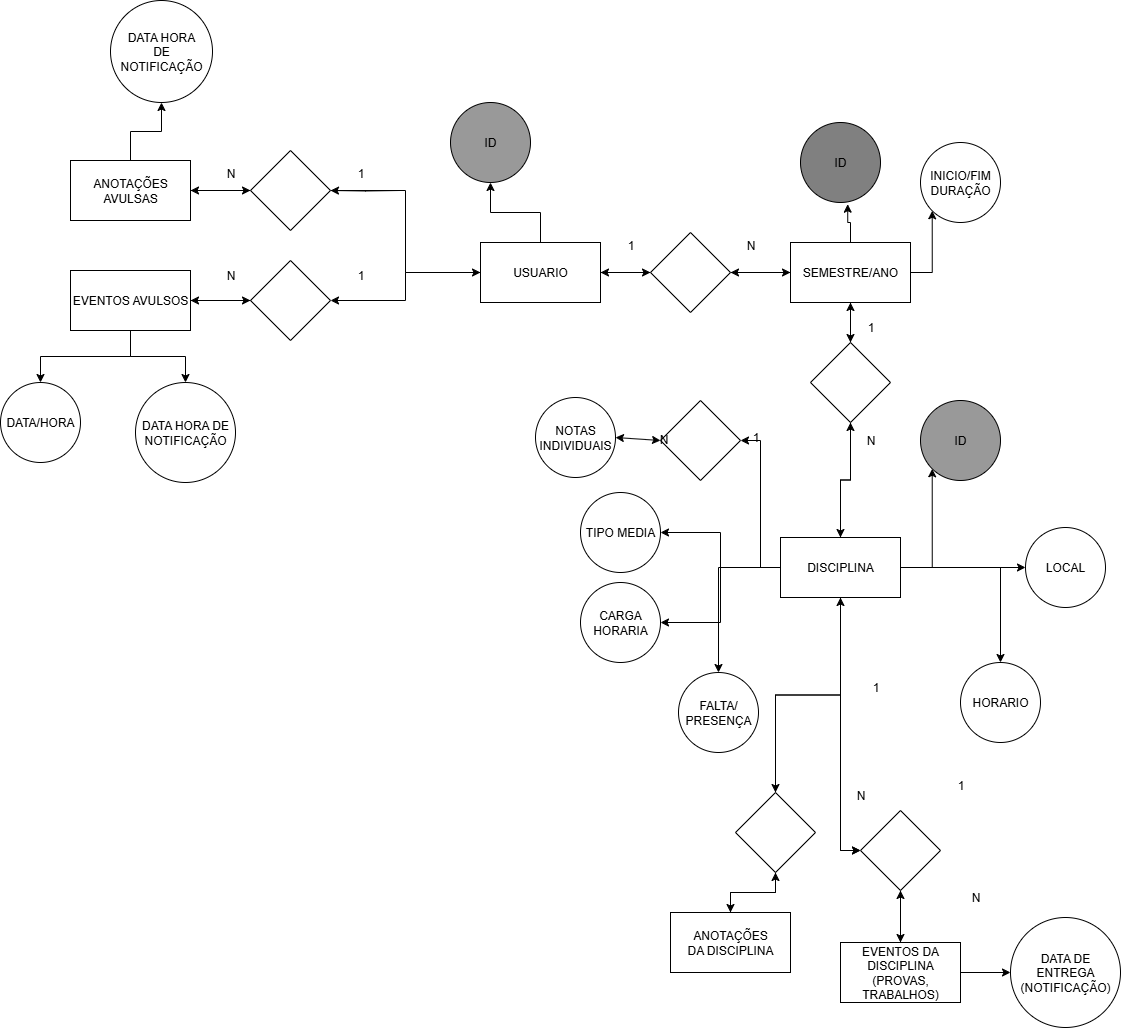

The diagram above was exported from draw.io. Its source (the exported page's mxGraphModel, read from the mxfile embedded in the PNG):
<mxGraphModel dx="3007" dy="1163" grid="1" gridSize="10" guides="1" tooltips="1" connect="1" arrows="1" fold="1" page="1" pageScale="1" pageWidth="827" pageHeight="1169" math="0" shadow="0">
  <root>
    <mxCell id="0" />
    <mxCell id="1" parent="0" />
    <mxCell id="qeaOubv8tmEDspAsyxre-62" style="edgeStyle=orthogonalEdgeStyle;rounded=0;orthogonalLoop=1;jettySize=auto;html=1;entryX=0;entryY=1;entryDx=0;entryDy=0;" edge="1" parent="1" source="qeaOubv8tmEDspAsyxre-12" target="qeaOubv8tmEDspAsyxre-23">
      <mxGeometry relative="1" as="geometry" />
    </mxCell>
    <mxCell id="qeaOubv8tmEDspAsyxre-63" style="edgeStyle=orthogonalEdgeStyle;rounded=0;orthogonalLoop=1;jettySize=auto;html=1;entryX=0.5;entryY=0;entryDx=0;entryDy=0;" edge="1" parent="1" source="qeaOubv8tmEDspAsyxre-12" target="qeaOubv8tmEDspAsyxre-24">
      <mxGeometry relative="1" as="geometry" />
    </mxCell>
    <mxCell id="qeaOubv8tmEDspAsyxre-77" style="edgeStyle=orthogonalEdgeStyle;rounded=0;orthogonalLoop=1;jettySize=auto;html=1;entryX=1;entryY=0.5;entryDx=0;entryDy=0;" edge="1" parent="1" source="qeaOubv8tmEDspAsyxre-12" target="qeaOubv8tmEDspAsyxre-74">
      <mxGeometry relative="1" as="geometry" />
    </mxCell>
    <mxCell id="qeaOubv8tmEDspAsyxre-12" value="SEMESTRE/ANO" style="rounded=0;whiteSpace=wrap;html=1;" vertex="1" parent="1">
      <mxGeometry x="380" y="260" width="120" height="60" as="geometry" />
    </mxCell>
    <mxCell id="qeaOubv8tmEDspAsyxre-65" style="edgeStyle=orthogonalEdgeStyle;rounded=0;orthogonalLoop=1;jettySize=auto;html=1;entryX=0;entryY=1;entryDx=0;entryDy=0;" edge="1" parent="1" source="qeaOubv8tmEDspAsyxre-15" target="qeaOubv8tmEDspAsyxre-47">
      <mxGeometry relative="1" as="geometry" />
    </mxCell>
    <mxCell id="qeaOubv8tmEDspAsyxre-66" style="edgeStyle=orthogonalEdgeStyle;rounded=0;orthogonalLoop=1;jettySize=auto;html=1;" edge="1" parent="1" source="qeaOubv8tmEDspAsyxre-15" target="qeaOubv8tmEDspAsyxre-34">
      <mxGeometry relative="1" as="geometry" />
    </mxCell>
    <mxCell id="qeaOubv8tmEDspAsyxre-67" style="edgeStyle=orthogonalEdgeStyle;rounded=0;orthogonalLoop=1;jettySize=auto;html=1;" edge="1" parent="1" source="qeaOubv8tmEDspAsyxre-15" target="qeaOubv8tmEDspAsyxre-30">
      <mxGeometry relative="1" as="geometry" />
    </mxCell>
    <mxCell id="qeaOubv8tmEDspAsyxre-68" style="edgeStyle=orthogonalEdgeStyle;rounded=0;orthogonalLoop=1;jettySize=auto;html=1;" edge="1" parent="1" source="qeaOubv8tmEDspAsyxre-15" target="qeaOubv8tmEDspAsyxre-28">
      <mxGeometry relative="1" as="geometry" />
    </mxCell>
    <mxCell id="qeaOubv8tmEDspAsyxre-69" style="edgeStyle=orthogonalEdgeStyle;rounded=0;orthogonalLoop=1;jettySize=auto;html=1;" edge="1" parent="1" source="qeaOubv8tmEDspAsyxre-15" target="qeaOubv8tmEDspAsyxre-32">
      <mxGeometry relative="1" as="geometry" />
    </mxCell>
    <mxCell id="qeaOubv8tmEDspAsyxre-70" style="edgeStyle=orthogonalEdgeStyle;rounded=0;orthogonalLoop=1;jettySize=auto;html=1;entryX=1;entryY=0.5;entryDx=0;entryDy=0;" edge="1" parent="1" source="qeaOubv8tmEDspAsyxre-15" target="qeaOubv8tmEDspAsyxre-37">
      <mxGeometry relative="1" as="geometry" />
    </mxCell>
    <mxCell id="qeaOubv8tmEDspAsyxre-81" style="edgeStyle=orthogonalEdgeStyle;rounded=0;orthogonalLoop=1;jettySize=auto;html=1;entryX=0.5;entryY=1;entryDx=0;entryDy=0;" edge="1" parent="1" source="qeaOubv8tmEDspAsyxre-15" target="qeaOubv8tmEDspAsyxre-24">
      <mxGeometry relative="1" as="geometry" />
    </mxCell>
    <mxCell id="qeaOubv8tmEDspAsyxre-117" style="edgeStyle=orthogonalEdgeStyle;rounded=0;orthogonalLoop=1;jettySize=auto;html=1;" edge="1" parent="1" source="qeaOubv8tmEDspAsyxre-15" target="qeaOubv8tmEDspAsyxre-52">
      <mxGeometry relative="1" as="geometry" />
    </mxCell>
    <mxCell id="qeaOubv8tmEDspAsyxre-125" style="edgeStyle=orthogonalEdgeStyle;rounded=0;orthogonalLoop=1;jettySize=auto;html=1;entryX=0;entryY=0.5;entryDx=0;entryDy=0;" edge="1" parent="1" source="qeaOubv8tmEDspAsyxre-15" target="qeaOubv8tmEDspAsyxre-118">
      <mxGeometry relative="1" as="geometry" />
    </mxCell>
    <mxCell id="qeaOubv8tmEDspAsyxre-141" style="edgeStyle=orthogonalEdgeStyle;rounded=0;orthogonalLoop=1;jettySize=auto;html=1;entryX=1;entryY=0.5;entryDx=0;entryDy=0;" edge="1" parent="1" source="qeaOubv8tmEDspAsyxre-15" target="qeaOubv8tmEDspAsyxre-43">
      <mxGeometry relative="1" as="geometry" />
    </mxCell>
    <mxCell id="qeaOubv8tmEDspAsyxre-144" style="edgeStyle=orthogonalEdgeStyle;rounded=0;orthogonalLoop=1;jettySize=auto;html=1;entryX=0;entryY=0.5;entryDx=0;entryDy=0;" edge="1" parent="1" source="qeaOubv8tmEDspAsyxre-15" target="qeaOubv8tmEDspAsyxre-118">
      <mxGeometry relative="1" as="geometry" />
    </mxCell>
    <mxCell id="qeaOubv8tmEDspAsyxre-15" value="DISCIPLINA" style="rounded=0;whiteSpace=wrap;html=1;" vertex="1" parent="1">
      <mxGeometry x="370" y="555" width="120" height="60" as="geometry" />
    </mxCell>
    <mxCell id="qeaOubv8tmEDspAsyxre-23" value="INICIO/FIM&lt;div&gt;DURAÇÃO&lt;/div&gt;" style="ellipse;whiteSpace=wrap;html=1;aspect=fixed;" vertex="1" parent="1">
      <mxGeometry x="510" y="160" width="80" height="80" as="geometry" />
    </mxCell>
    <mxCell id="qeaOubv8tmEDspAsyxre-64" style="edgeStyle=orthogonalEdgeStyle;rounded=0;orthogonalLoop=1;jettySize=auto;html=1;entryX=0.5;entryY=0;entryDx=0;entryDy=0;" edge="1" parent="1" source="qeaOubv8tmEDspAsyxre-24" target="qeaOubv8tmEDspAsyxre-15">
      <mxGeometry relative="1" as="geometry" />
    </mxCell>
    <mxCell id="qeaOubv8tmEDspAsyxre-80" style="edgeStyle=orthogonalEdgeStyle;rounded=0;orthogonalLoop=1;jettySize=auto;html=1;" edge="1" parent="1" source="qeaOubv8tmEDspAsyxre-24">
      <mxGeometry relative="1" as="geometry">
        <mxPoint x="440" y="320" as="targetPoint" />
      </mxGeometry>
    </mxCell>
    <mxCell id="qeaOubv8tmEDspAsyxre-24" value="" style="rhombus;whiteSpace=wrap;html=1;" vertex="1" parent="1">
      <mxGeometry x="400" y="360" width="80" height="80" as="geometry" />
    </mxCell>
    <mxCell id="qeaOubv8tmEDspAsyxre-26" value="N" style="text;html=1;align=center;verticalAlign=middle;resizable=0;points=[];autosize=1;strokeColor=none;fillColor=none;" vertex="1" parent="1">
      <mxGeometry x="445" y="443" width="30" height="30" as="geometry" />
    </mxCell>
    <mxCell id="qeaOubv8tmEDspAsyxre-27" value="1" style="text;html=1;align=center;verticalAlign=middle;resizable=0;points=[];autosize=1;strokeColor=none;fillColor=none;" vertex="1" parent="1">
      <mxGeometry x="445" y="330" width="30" height="30" as="geometry" />
    </mxCell>
    <mxCell id="qeaOubv8tmEDspAsyxre-28" value="CARGA&lt;div&gt;HORARIA&lt;/div&gt;" style="ellipse;whiteSpace=wrap;html=1;aspect=fixed;" vertex="1" parent="1">
      <mxGeometry x="170" y="600" width="80" height="80" as="geometry" />
    </mxCell>
    <mxCell id="qeaOubv8tmEDspAsyxre-30" value="HORARIO" style="ellipse;whiteSpace=wrap;html=1;aspect=fixed;" vertex="1" parent="1">
      <mxGeometry x="550" y="680" width="80" height="80" as="geometry" />
    </mxCell>
    <mxCell id="qeaOubv8tmEDspAsyxre-32" value="FALTA/&lt;div&gt;PRESENÇA&lt;/div&gt;" style="ellipse;whiteSpace=wrap;html=1;aspect=fixed;" vertex="1" parent="1">
      <mxGeometry x="268" y="690" width="80" height="80" as="geometry" />
    </mxCell>
    <mxCell id="qeaOubv8tmEDspAsyxre-34" value="LOCAL" style="ellipse;whiteSpace=wrap;html=1;aspect=fixed;" vertex="1" parent="1">
      <mxGeometry x="615" y="545" width="80" height="80" as="geometry" />
    </mxCell>
    <mxCell id="qeaOubv8tmEDspAsyxre-37" value="" style="rhombus;whiteSpace=wrap;html=1;" vertex="1" parent="1">
      <mxGeometry x="250" y="418" width="80" height="80" as="geometry" />
    </mxCell>
    <mxCell id="qeaOubv8tmEDspAsyxre-40" value="N" style="text;html=1;align=center;verticalAlign=middle;resizable=0;points=[];autosize=1;strokeColor=none;fillColor=none;" vertex="1" parent="1">
      <mxGeometry x="238" y="442" width="30" height="30" as="geometry" />
    </mxCell>
    <mxCell id="qeaOubv8tmEDspAsyxre-41" value="1" style="text;html=1;align=center;verticalAlign=middle;resizable=0;points=[];autosize=1;strokeColor=none;fillColor=none;" vertex="1" parent="1">
      <mxGeometry x="330" y="440" width="30" height="30" as="geometry" />
    </mxCell>
    <mxCell id="qeaOubv8tmEDspAsyxre-43" value="TIPO MEDIA" style="ellipse;whiteSpace=wrap;html=1;aspect=fixed;" vertex="1" parent="1">
      <mxGeometry x="170" y="510" width="80" height="80" as="geometry" />
    </mxCell>
    <mxCell id="qeaOubv8tmEDspAsyxre-44" value="NOTAS INDIVIDUAIS" style="ellipse;whiteSpace=wrap;html=1;aspect=fixed;" vertex="1" parent="1">
      <mxGeometry x="125" y="415" width="80" height="80" as="geometry" />
    </mxCell>
    <mxCell id="qeaOubv8tmEDspAsyxre-45" value="ID" style="ellipse;whiteSpace=wrap;html=1;aspect=fixed;fillColor=#808080;" vertex="1" parent="1">
      <mxGeometry x="390" y="140" width="80" height="80" as="geometry" />
    </mxCell>
    <mxCell id="qeaOubv8tmEDspAsyxre-47" value="ID" style="ellipse;whiteSpace=wrap;html=1;aspect=fixed;fillColor=#999999;" vertex="1" parent="1">
      <mxGeometry x="510" y="418" width="80" height="80" as="geometry" />
    </mxCell>
    <mxCell id="qeaOubv8tmEDspAsyxre-110" style="edgeStyle=orthogonalEdgeStyle;rounded=0;orthogonalLoop=1;jettySize=auto;html=1;" edge="1" parent="1" source="qeaOubv8tmEDspAsyxre-51" target="qeaOubv8tmEDspAsyxre-52">
      <mxGeometry relative="1" as="geometry" />
    </mxCell>
    <mxCell id="qeaOubv8tmEDspAsyxre-51" value="ANOTAÇÕES&lt;div&gt;DA DISCIPLINA&lt;/div&gt;" style="rounded=0;whiteSpace=wrap;html=1;" vertex="1" parent="1">
      <mxGeometry x="260" y="930" width="120" height="60" as="geometry" />
    </mxCell>
    <mxCell id="qeaOubv8tmEDspAsyxre-54" style="edgeStyle=orthogonalEdgeStyle;rounded=0;orthogonalLoop=1;jettySize=auto;html=1;exitX=0.5;exitY=1;exitDx=0;exitDy=0;entryX=0.5;entryY=0;entryDx=0;entryDy=0;" edge="1" parent="1" source="qeaOubv8tmEDspAsyxre-52" target="qeaOubv8tmEDspAsyxre-51">
      <mxGeometry relative="1" as="geometry" />
    </mxCell>
    <mxCell id="qeaOubv8tmEDspAsyxre-109" style="edgeStyle=orthogonalEdgeStyle;rounded=0;orthogonalLoop=1;jettySize=auto;html=1;entryX=0.5;entryY=1;entryDx=0;entryDy=0;" edge="1" parent="1" source="qeaOubv8tmEDspAsyxre-52" target="qeaOubv8tmEDspAsyxre-15">
      <mxGeometry relative="1" as="geometry" />
    </mxCell>
    <mxCell id="qeaOubv8tmEDspAsyxre-52" value="" style="rhombus;whiteSpace=wrap;html=1;" vertex="1" parent="1">
      <mxGeometry x="325" y="810" width="80" height="80" as="geometry" />
    </mxCell>
    <mxCell id="qeaOubv8tmEDspAsyxre-55" value="N" style="text;html=1;align=center;verticalAlign=middle;resizable=0;points=[];autosize=1;strokeColor=none;fillColor=none;" vertex="1" parent="1">
      <mxGeometry x="435" y="798" width="30" height="30" as="geometry" />
    </mxCell>
    <mxCell id="qeaOubv8tmEDspAsyxre-61" style="edgeStyle=orthogonalEdgeStyle;rounded=0;orthogonalLoop=1;jettySize=auto;html=1;entryX=0.59;entryY=1.021;entryDx=0;entryDy=0;entryPerimeter=0;" edge="1" parent="1" source="qeaOubv8tmEDspAsyxre-12" target="qeaOubv8tmEDspAsyxre-45">
      <mxGeometry relative="1" as="geometry" />
    </mxCell>
    <mxCell id="qeaOubv8tmEDspAsyxre-75" style="edgeStyle=orthogonalEdgeStyle;rounded=0;orthogonalLoop=1;jettySize=auto;html=1;exitX=1;exitY=0.5;exitDx=0;exitDy=0;entryX=0;entryY=0.5;entryDx=0;entryDy=0;" edge="1" parent="1" source="qeaOubv8tmEDspAsyxre-73" target="qeaOubv8tmEDspAsyxre-74">
      <mxGeometry relative="1" as="geometry" />
    </mxCell>
    <mxCell id="qeaOubv8tmEDspAsyxre-85" style="edgeStyle=orthogonalEdgeStyle;rounded=0;orthogonalLoop=1;jettySize=auto;html=1;entryX=0.5;entryY=1;entryDx=0;entryDy=0;" edge="1" parent="1" source="qeaOubv8tmEDspAsyxre-73" target="qeaOubv8tmEDspAsyxre-84">
      <mxGeometry relative="1" as="geometry" />
    </mxCell>
    <mxCell id="qeaOubv8tmEDspAsyxre-88" style="edgeStyle=orthogonalEdgeStyle;rounded=0;orthogonalLoop=1;jettySize=auto;html=1;entryX=1;entryY=0.5;entryDx=0;entryDy=0;" edge="1" parent="1" target="qeaOubv8tmEDspAsyxre-87">
      <mxGeometry relative="1" as="geometry">
        <mxPoint x="-10" y="208" as="sourcePoint" />
      </mxGeometry>
    </mxCell>
    <mxCell id="qeaOubv8tmEDspAsyxre-99" style="edgeStyle=orthogonalEdgeStyle;rounded=0;orthogonalLoop=1;jettySize=auto;html=1;entryX=1;entryY=0.5;entryDx=0;entryDy=0;" edge="1" parent="1" source="qeaOubv8tmEDspAsyxre-73" target="qeaOubv8tmEDspAsyxre-97">
      <mxGeometry relative="1" as="geometry" />
    </mxCell>
    <mxCell id="qeaOubv8tmEDspAsyxre-73" value="USUARIO" style="rounded=0;whiteSpace=wrap;html=1;" vertex="1" parent="1">
      <mxGeometry x="70" y="260" width="120" height="60" as="geometry" />
    </mxCell>
    <mxCell id="qeaOubv8tmEDspAsyxre-76" style="edgeStyle=orthogonalEdgeStyle;rounded=0;orthogonalLoop=1;jettySize=auto;html=1;entryX=0;entryY=0.5;entryDx=0;entryDy=0;" edge="1" parent="1" source="qeaOubv8tmEDspAsyxre-74" target="qeaOubv8tmEDspAsyxre-12">
      <mxGeometry relative="1" as="geometry" />
    </mxCell>
    <mxCell id="qeaOubv8tmEDspAsyxre-79" style="edgeStyle=orthogonalEdgeStyle;rounded=0;orthogonalLoop=1;jettySize=auto;html=1;entryX=1;entryY=0.5;entryDx=0;entryDy=0;" edge="1" parent="1" source="qeaOubv8tmEDspAsyxre-74" target="qeaOubv8tmEDspAsyxre-73">
      <mxGeometry relative="1" as="geometry" />
    </mxCell>
    <mxCell id="qeaOubv8tmEDspAsyxre-74" value="" style="rhombus;whiteSpace=wrap;html=1;" vertex="1" parent="1">
      <mxGeometry x="240" y="250" width="80" height="80" as="geometry" />
    </mxCell>
    <mxCell id="qeaOubv8tmEDspAsyxre-82" value="1" style="text;html=1;align=center;verticalAlign=middle;resizable=0;points=[];autosize=1;strokeColor=none;fillColor=none;" vertex="1" parent="1">
      <mxGeometry x="205" y="248" width="30" height="30" as="geometry" />
    </mxCell>
    <mxCell id="qeaOubv8tmEDspAsyxre-83" value="N" style="text;html=1;align=center;verticalAlign=middle;resizable=0;points=[];autosize=1;strokeColor=none;fillColor=none;" vertex="1" parent="1">
      <mxGeometry x="325" y="248" width="30" height="30" as="geometry" />
    </mxCell>
    <mxCell id="qeaOubv8tmEDspAsyxre-84" value="ID" style="ellipse;whiteSpace=wrap;html=1;aspect=fixed;fillColor=#999999;" vertex="1" parent="1">
      <mxGeometry x="40" y="120" width="80" height="80" as="geometry" />
    </mxCell>
    <mxCell id="qeaOubv8tmEDspAsyxre-91" style="edgeStyle=orthogonalEdgeStyle;rounded=0;orthogonalLoop=1;jettySize=auto;html=1;entryX=0;entryY=0.5;entryDx=0;entryDy=0;" edge="1" parent="1" source="qeaOubv8tmEDspAsyxre-86" target="qeaOubv8tmEDspAsyxre-87">
      <mxGeometry relative="1" as="geometry" />
    </mxCell>
    <mxCell id="qeaOubv8tmEDspAsyxre-94" style="edgeStyle=orthogonalEdgeStyle;rounded=0;orthogonalLoop=1;jettySize=auto;html=1;entryX=0.5;entryY=1;entryDx=0;entryDy=0;" edge="1" parent="1" source="qeaOubv8tmEDspAsyxre-86" target="qeaOubv8tmEDspAsyxre-93">
      <mxGeometry relative="1" as="geometry" />
    </mxCell>
    <mxCell id="qeaOubv8tmEDspAsyxre-86" value="ANOTAÇÕES AVULSAS" style="rounded=0;whiteSpace=wrap;html=1;" vertex="1" parent="1">
      <mxGeometry x="-340" y="178" width="120" height="60" as="geometry" />
    </mxCell>
    <mxCell id="qeaOubv8tmEDspAsyxre-89" style="edgeStyle=orthogonalEdgeStyle;rounded=0;orthogonalLoop=1;jettySize=auto;html=1;entryX=1;entryY=0.5;entryDx=0;entryDy=0;" edge="1" parent="1" source="qeaOubv8tmEDspAsyxre-87" target="qeaOubv8tmEDspAsyxre-86">
      <mxGeometry relative="1" as="geometry" />
    </mxCell>
    <mxCell id="qeaOubv8tmEDspAsyxre-92" style="edgeStyle=orthogonalEdgeStyle;rounded=0;orthogonalLoop=1;jettySize=auto;html=1;entryX=0;entryY=0.5;entryDx=0;entryDy=0;" edge="1" parent="1" source="qeaOubv8tmEDspAsyxre-87" target="qeaOubv8tmEDspAsyxre-73">
      <mxGeometry relative="1" as="geometry">
        <mxPoint x="-10" y="208" as="targetPoint" />
      </mxGeometry>
    </mxCell>
    <mxCell id="qeaOubv8tmEDspAsyxre-87" value="" style="rhombus;whiteSpace=wrap;html=1;" vertex="1" parent="1">
      <mxGeometry x="-160" y="168" width="80" height="80" as="geometry" />
    </mxCell>
    <mxCell id="qeaOubv8tmEDspAsyxre-93" value="DATA HORA&lt;div&gt;DE&lt;/div&gt;&lt;div&gt;NOTIFICAÇÃO&lt;/div&gt;" style="ellipse;whiteSpace=wrap;html=1;aspect=fixed;" vertex="1" parent="1">
      <mxGeometry x="-300" y="18" width="102" height="102" as="geometry" />
    </mxCell>
    <mxCell id="qeaOubv8tmEDspAsyxre-95" value="N" style="text;html=1;align=center;verticalAlign=middle;resizable=0;points=[];autosize=1;strokeColor=none;fillColor=none;" vertex="1" parent="1">
      <mxGeometry x="-195" y="176" width="30" height="30" as="geometry" />
    </mxCell>
    <mxCell id="qeaOubv8tmEDspAsyxre-96" value="1" style="text;html=1;align=center;verticalAlign=middle;resizable=0;points=[];autosize=1;strokeColor=none;fillColor=none;" vertex="1" parent="1">
      <mxGeometry x="-65" y="176" width="30" height="30" as="geometry" />
    </mxCell>
    <mxCell id="qeaOubv8tmEDspAsyxre-100" style="edgeStyle=orthogonalEdgeStyle;rounded=0;orthogonalLoop=1;jettySize=auto;html=1;entryX=1;entryY=0.5;entryDx=0;entryDy=0;" edge="1" parent="1" source="qeaOubv8tmEDspAsyxre-97" target="qeaOubv8tmEDspAsyxre-98">
      <mxGeometry relative="1" as="geometry" />
    </mxCell>
    <mxCell id="qeaOubv8tmEDspAsyxre-97" value="" style="rhombus;whiteSpace=wrap;html=1;" vertex="1" parent="1">
      <mxGeometry x="-160" y="278" width="80" height="80" as="geometry" />
    </mxCell>
    <mxCell id="qeaOubv8tmEDspAsyxre-101" style="edgeStyle=orthogonalEdgeStyle;rounded=0;orthogonalLoop=1;jettySize=auto;html=1;" edge="1" parent="1" source="qeaOubv8tmEDspAsyxre-98">
      <mxGeometry relative="1" as="geometry">
        <mxPoint x="-160" y="318" as="targetPoint" />
      </mxGeometry>
    </mxCell>
    <mxCell id="qeaOubv8tmEDspAsyxre-106" style="edgeStyle=orthogonalEdgeStyle;rounded=0;orthogonalLoop=1;jettySize=auto;html=1;entryX=0.5;entryY=0;entryDx=0;entryDy=0;" edge="1" parent="1" source="qeaOubv8tmEDspAsyxre-98" target="qeaOubv8tmEDspAsyxre-104">
      <mxGeometry relative="1" as="geometry" />
    </mxCell>
    <mxCell id="qeaOubv8tmEDspAsyxre-107" style="edgeStyle=orthogonalEdgeStyle;rounded=0;orthogonalLoop=1;jettySize=auto;html=1;entryX=0.5;entryY=0;entryDx=0;entryDy=0;" edge="1" parent="1" source="qeaOubv8tmEDspAsyxre-98" target="qeaOubv8tmEDspAsyxre-105">
      <mxGeometry relative="1" as="geometry" />
    </mxCell>
    <mxCell id="qeaOubv8tmEDspAsyxre-98" value="EVENTOS AVULSOS" style="rounded=0;whiteSpace=wrap;html=1;" vertex="1" parent="1">
      <mxGeometry x="-340" y="288" width="120" height="60" as="geometry" />
    </mxCell>
    <mxCell id="qeaOubv8tmEDspAsyxre-102" value="N" style="text;html=1;align=center;verticalAlign=middle;resizable=0;points=[];autosize=1;strokeColor=none;fillColor=none;" vertex="1" parent="1">
      <mxGeometry x="-195" y="278" width="30" height="30" as="geometry" />
    </mxCell>
    <mxCell id="qeaOubv8tmEDspAsyxre-103" value="1" style="text;html=1;align=center;verticalAlign=middle;resizable=0;points=[];autosize=1;strokeColor=none;fillColor=none;" vertex="1" parent="1">
      <mxGeometry x="-65" y="278" width="30" height="30" as="geometry" />
    </mxCell>
    <mxCell id="qeaOubv8tmEDspAsyxre-104" value="DATA/HORA" style="ellipse;whiteSpace=wrap;html=1;aspect=fixed;" vertex="1" parent="1">
      <mxGeometry x="-410" y="400" width="80" height="80" as="geometry" />
    </mxCell>
    <mxCell id="qeaOubv8tmEDspAsyxre-105" value="DATA HORA DE NOTIFICAÇÃO" style="ellipse;whiteSpace=wrap;html=1;aspect=fixed;" vertex="1" parent="1">
      <mxGeometry x="-275" y="400" width="100" height="100" as="geometry" />
    </mxCell>
    <mxCell id="qeaOubv8tmEDspAsyxre-56" value="1" style="text;html=1;align=center;verticalAlign=middle;resizable=0;points=[];autosize=1;strokeColor=none;fillColor=none;" vertex="1" parent="1">
      <mxGeometry x="450" y="690" width="30" height="30" as="geometry" />
    </mxCell>
    <mxCell id="qeaOubv8tmEDspAsyxre-116" value="" style="endArrow=classic;startArrow=classic;html=1;rounded=0;exitX=1;exitY=0.5;exitDx=0;exitDy=0;entryX=0;entryY=0.5;entryDx=0;entryDy=0;" edge="1" parent="1" source="qeaOubv8tmEDspAsyxre-44" target="qeaOubv8tmEDspAsyxre-37">
      <mxGeometry width="50" height="50" relative="1" as="geometry">
        <mxPoint x="205" y="484" as="sourcePoint" />
        <mxPoint x="270" y="470" as="targetPoint" />
      </mxGeometry>
    </mxCell>
    <mxCell id="qeaOubv8tmEDspAsyxre-126" style="edgeStyle=orthogonalEdgeStyle;rounded=0;orthogonalLoop=1;jettySize=auto;html=1;" edge="1" parent="1" source="qeaOubv8tmEDspAsyxre-118" target="qeaOubv8tmEDspAsyxre-119">
      <mxGeometry relative="1" as="geometry" />
    </mxCell>
    <mxCell id="qeaOubv8tmEDspAsyxre-118" value="" style="rhombus;whiteSpace=wrap;html=1;" vertex="1" parent="1">
      <mxGeometry x="450" y="828" width="80" height="80" as="geometry" />
    </mxCell>
    <mxCell id="qeaOubv8tmEDspAsyxre-121" style="edgeStyle=orthogonalEdgeStyle;rounded=0;orthogonalLoop=1;jettySize=auto;html=1;entryX=0;entryY=0.5;entryDx=0;entryDy=0;" edge="1" parent="1" source="qeaOubv8tmEDspAsyxre-119" target="qeaOubv8tmEDspAsyxre-120">
      <mxGeometry relative="1" as="geometry" />
    </mxCell>
    <mxCell id="qeaOubv8tmEDspAsyxre-127" style="edgeStyle=orthogonalEdgeStyle;rounded=0;orthogonalLoop=1;jettySize=auto;html=1;entryX=0.5;entryY=1;entryDx=0;entryDy=0;" edge="1" parent="1" source="qeaOubv8tmEDspAsyxre-119" target="qeaOubv8tmEDspAsyxre-118">
      <mxGeometry relative="1" as="geometry" />
    </mxCell>
    <mxCell id="qeaOubv8tmEDspAsyxre-119" value="EVENTOS DA DISCIPLINA&lt;div&gt;(PROVAS, TRABALHOS)&lt;/div&gt;" style="rounded=0;whiteSpace=wrap;html=1;" vertex="1" parent="1">
      <mxGeometry x="430" y="960" width="120" height="60" as="geometry" />
    </mxCell>
    <mxCell id="qeaOubv8tmEDspAsyxre-120" value="DATA DE ENTREGA&lt;div&gt;(NOTIFICAÇÃO)&lt;/div&gt;" style="ellipse;whiteSpace=wrap;html=1;aspect=fixed;" vertex="1" parent="1">
      <mxGeometry x="600" y="935" width="110" height="110" as="geometry" />
    </mxCell>
    <mxCell id="qeaOubv8tmEDspAsyxre-128" value="1" style="text;html=1;align=center;verticalAlign=middle;resizable=0;points=[];autosize=1;strokeColor=none;fillColor=none;" vertex="1" parent="1">
      <mxGeometry x="535" y="788" width="30" height="30" as="geometry" />
    </mxCell>
    <mxCell id="qeaOubv8tmEDspAsyxre-129" value="N" style="text;html=1;align=center;verticalAlign=middle;resizable=0;points=[];autosize=1;strokeColor=none;fillColor=none;" vertex="1" parent="1">
      <mxGeometry x="550" y="900" width="30" height="30" as="geometry" />
    </mxCell>
  </root>
</mxGraphModel>